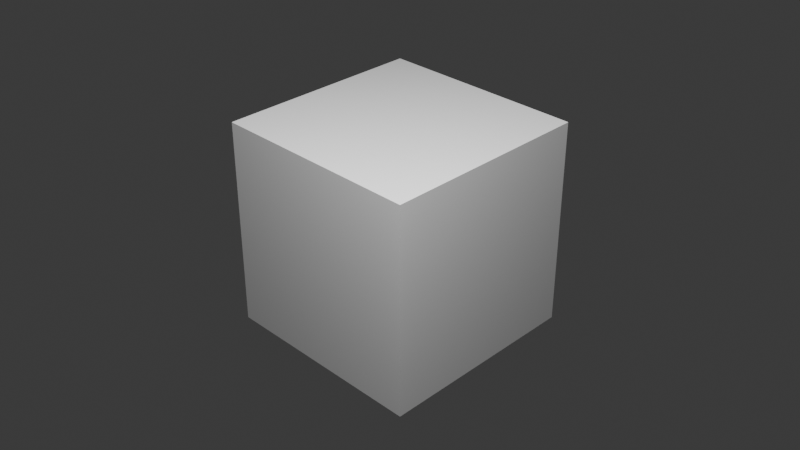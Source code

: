 # Source: blender-smoke.blend  (saved by Blender 5.2.45; exported with 4.5.12 LTS)
import bpy
from mathutils import Matrix  # noqa: F401  (used for matrix-valued properties, if any)

bpy.ops.wm.read_factory_settings(use_empty=True)
scene = bpy.context.scene
scene.name = 'Scene'

# ---- collections
col_collection = bpy.data.collections.new('Collection'); scene.collection.children.link(col_collection)

# ---- world
world_world = bpy.data.worlds.new('World'); scene.world = world_world
world_world.use_nodes = True; world_world.node_tree.nodes.clear()
_N = world_world.node_tree.nodes; _L = world_world.node_tree.links
n0 = _N.new('ShaderNodeOutputWorld'); n0.name = 'World Output'; n0.location = (200, 100)
n1 = _N.new('ShaderNodeBackground'); n1.name = 'Background'; n1.location = (-200, 100)
n1.inputs[0].default_value = (0.05088, 0.05088, 0.05088, 1.0)
_L.new(n1.outputs[0], n0.inputs[0])
n0.is_active_output = True
world_world.color = (0.05088, 0.05088, 0.05088)
world_world.sun_shadow_jitter_overblur = 0.0

# ---- cameras
cam_camera_001 = bpy.data.cameras.new('Camera.001')

# ---- lights
light_area = bpy.data.lights.new('Area', 'AREA')
light_area.energy = 400.0
light_area.size = 1.0
light_area.size_y = 1.0

# ---- meshes
me_cube_001 = bpy.data.meshes.new('Cube.001')
me_cube_001.from_pydata([(-1.0, -1.0, -1.0), (-1.0, -1.0, 1.0), (-1.0, 1.0, -1.0), (-1.0, 1.0, 1.0), (1.0, -1.0, -1.0), (1.0, -1.0, 1.0), (1.0, 1.0, -1.0), (1.0, 1.0, 1.0)], [], [(0, 1, 3, 2), (2, 3, 7, 6), (6, 7, 5, 4), (4, 5, 1, 0), (2, 6, 4, 0), (7, 3, 1, 5)])
_uv = me_cube_001.uv_layers.new(name='UVMap')
_uv.uv.foreach_set('vector', [0.375, 0.0, 0.625, 0.0, 0.625, 0.25, 0.375, 0.25, 0.375, 0.25, 0.625, 0.25, 0.625, 0.5, 0.375, 0.5, 0.375, 0.5, 0.625, 0.5, 0.625, 0.75, 0.375, 0.75, 0.375, 0.75, 0.625, 0.75, 0.625, 1.0, 0.375, 1.0, 0.125, 0.5, 0.375, 0.5, 0.375, 0.75, 0.125, 0.75, 0.625, 0.5, 0.875, 0.5, 0.875, 0.75, 0.625, 0.75])
me_cube_001.update()

# ---- objects
ob_gamesetupsmokecube = bpy.data.objects.new('GameSetupSmokeCube', me_cube_001)
ob_gamesetupsmokecamera = bpy.data.objects.new('GameSetupSmokeCamera', cam_camera_001)
ob_gamesetupsmokelight = bpy.data.objects.new('GameSetupSmokeLight', light_area)

# ---- transforms, parenting, visibility, modifiers, constraints
ob_gamesetupsmokecube.location = (0.0, 0.0, 1.0)
ob_gamesetupsmokecamera.location = (6.0, -6.0, 6.0)
ob_gamesetupsmokecamera.rotation_euler = (1.038, -3.433e-08, 0.7854)
ob_gamesetupsmokelight.location = (2.0, -2.0, 6.0)

# ---- collection membership
col_collection.objects.link(ob_gamesetupsmokecube)
col_collection.objects.link(ob_gamesetupsmokecamera)
col_collection.objects.link(ob_gamesetupsmokelight)

# ---- scene / render settings (as saved in the file)
scene.camera = ob_gamesetupsmokecamera
scene.frame_start = 1; scene.frame_end = 250; scene.frame_set(1)
scene.render.engine = 'BLENDER_EEVEE_NEXT'
scene.render.bake_bias = 0.0
scene.render.bake_samples = 0
scene.render.compositor_device = 'GPU'
scene.eevee.use_volume_custom_range = False
scene.eevee.fast_gi_thickness_near = 0.1
scene.eevee.fast_gi_thickness_far = 0.0
scene.eevee.ray_tracing_options.screen_trace_thickness = 0.1
bpy.context.view_layer.update()
